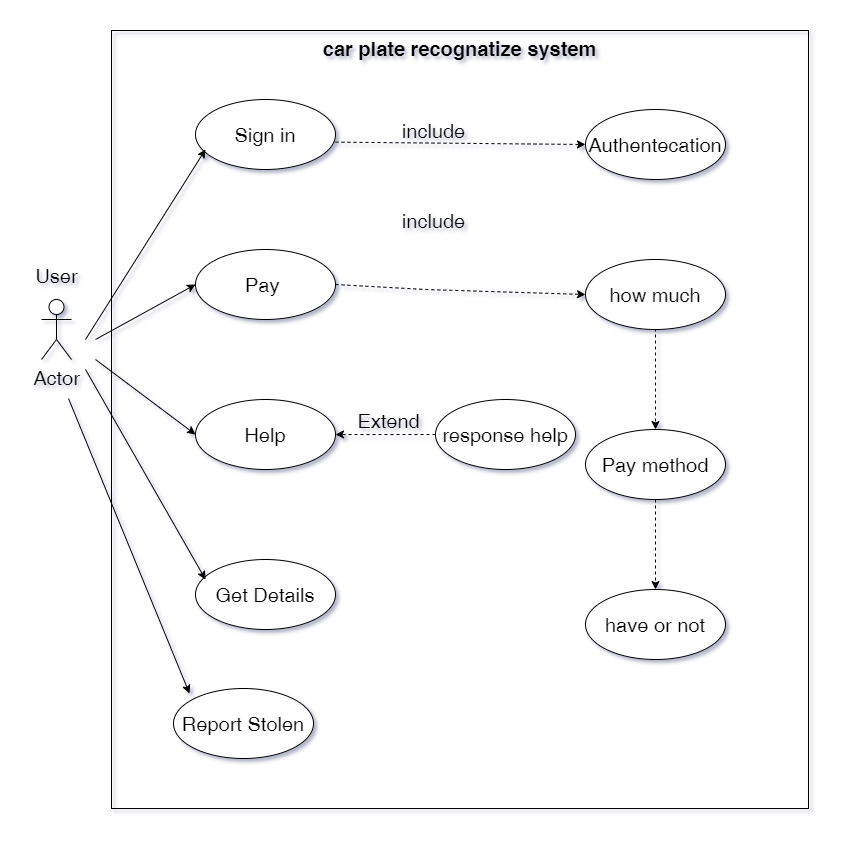

The diagram above was exported from draw.io. Its source (the exported page's mxGraphModel, read from the mxfile embedded in the PNG):
<mxGraphModel dx="1024" dy="592" grid="0" gridSize="10" guides="1" tooltips="1" connect="1" arrows="1" fold="1" page="1" pageScale="1" pageWidth="3300" pageHeight="4681" math="0" shadow="1">
  <root>
    <mxCell id="0" />
    <mxCell id="1" parent="0" />
    <mxCell id="lmoIwR7qKMPj0nIbH5Uk-6" value="Actor" style="shape=umlActor;verticalLabelPosition=bottom;verticalAlign=top;html=1;outlineConnect=0;fontSize=20;" parent="1" vertex="1">
      <mxGeometry x="106" y="460" width="30" height="60" as="geometry" />
    </mxCell>
    <mxCell id="lmoIwR7qKMPj0nIbH5Uk-9" value="User" style="text;html=1;align=center;verticalAlign=middle;resizable=0;points=[];autosize=1;strokeColor=none;fontSize=20;" parent="1" vertex="1">
      <mxGeometry x="95" y="422" width="52" height="28" as="geometry" />
    </mxCell>
    <mxCell id="lmoIwR7qKMPj0nIbH5Uk-11" value="Sign in" style="ellipse;whiteSpace=wrap;html=1;fontSize=20;" parent="1" vertex="1">
      <mxGeometry x="260" y="260" width="140" height="70" as="geometry" />
    </mxCell>
    <mxCell id="lmoIwR7qKMPj0nIbH5Uk-12" value="Authentecation" style="ellipse;whiteSpace=wrap;html=1;fontSize=20;" parent="1" vertex="1">
      <mxGeometry x="650" y="270" width="140" height="70" as="geometry" />
    </mxCell>
    <mxCell id="lmoIwR7qKMPj0nIbH5Uk-14" value="include" style="text;html=1;align=center;verticalAlign=middle;resizable=0;points=[];autosize=1;strokeColor=none;fontSize=20;" parent="1" vertex="1">
      <mxGeometry x="461" y="277" width="73" height="28" as="geometry" />
    </mxCell>
    <mxCell id="lmoIwR7qKMPj0nIbH5Uk-16" value="" style="endArrow=classic;html=1;dashed=1;exitX=1;exitY=0.609;exitDx=0;exitDy=0;exitPerimeter=0;entryX=0;entryY=0.5;entryDx=0;entryDy=0;fontSize=20;" parent="1" source="lmoIwR7qKMPj0nIbH5Uk-11" target="lmoIwR7qKMPj0nIbH5Uk-12" edge="1">
      <mxGeometry width="50" height="50" relative="1" as="geometry">
        <mxPoint x="470" y="310" as="sourcePoint" />
        <mxPoint x="520" y="260" as="targetPoint" />
      </mxGeometry>
    </mxCell>
    <mxCell id="lmoIwR7qKMPj0nIbH5Uk-19" value="Pay&amp;nbsp;" style="ellipse;whiteSpace=wrap;html=1;fontSize=20;" parent="1" vertex="1">
      <mxGeometry x="260" y="410" width="140" height="70" as="geometry" />
    </mxCell>
    <mxCell id="lmoIwR7qKMPj0nIbH5Uk-21" value="Help" style="ellipse;whiteSpace=wrap;html=1;fontSize=20;" parent="1" vertex="1">
      <mxGeometry x="260" y="560" width="140" height="70" as="geometry" />
    </mxCell>
    <mxCell id="lmoIwR7qKMPj0nIbH5Uk-22" value="Get Details" style="ellipse;whiteSpace=wrap;html=1;fontSize=20;" parent="1" vertex="1">
      <mxGeometry x="260" y="720" width="140" height="70" as="geometry" />
    </mxCell>
    <mxCell id="lmoIwR7qKMPj0nIbH5Uk-23" value="Pay method" style="ellipse;whiteSpace=wrap;html=1;fontSize=20;" parent="1" vertex="1">
      <mxGeometry x="650" y="590" width="140" height="70" as="geometry" />
    </mxCell>
    <mxCell id="lmoIwR7qKMPj0nIbH5Uk-28" value="" style="endArrow=classic;html=1;dashed=1;fontSize=20;exitX=0.5;exitY=1;exitDx=0;exitDy=0;" parent="1" target="lmoIwR7qKMPj0nIbH5Uk-23" edge="1">
      <mxGeometry width="50" height="50" relative="1" as="geometry">
        <mxPoint x="720" y="435" as="sourcePoint" />
        <mxPoint x="820" y="430" as="targetPoint" />
      </mxGeometry>
    </mxCell>
    <mxCell id="lmoIwR7qKMPj0nIbH5Uk-30" value="" style="endArrow=classic;html=1;dashed=1;fontSize=20;entryX=0;entryY=0.5;entryDx=0;entryDy=0;exitX=1;exitY=0.5;exitDx=0;exitDy=0;" parent="1" source="lmoIwR7qKMPj0nIbH5Uk-19" target="lmoIwR7qKMPj0nIbH5Uk-34" edge="1">
      <mxGeometry width="50" height="50" relative="1" as="geometry">
        <mxPoint x="400" y="440" as="sourcePoint" />
        <mxPoint x="580" y="530" as="targetPoint" />
        <Array as="points">
          <mxPoint x="490" y="450" />
        </Array>
      </mxGeometry>
    </mxCell>
    <mxCell id="lmoIwR7qKMPj0nIbH5Uk-32" value="" style="endArrow=classic;html=1;dashed=1;fontSize=20;entryX=0.5;entryY=0;entryDx=0;entryDy=0;exitX=0.5;exitY=1;exitDx=0;exitDy=0;" parent="1" source="lmoIwR7qKMPj0nIbH5Uk-23" edge="1">
      <mxGeometry width="50" height="50" relative="1" as="geometry">
        <mxPoint x="830" y="585" as="sourcePoint" />
        <mxPoint x="720" y="750" as="targetPoint" />
      </mxGeometry>
    </mxCell>
    <mxCell id="lmoIwR7qKMPj0nIbH5Uk-34" value="how much" style="ellipse;whiteSpace=wrap;html=1;fontSize=20;" parent="1" vertex="1">
      <mxGeometry x="650" y="420" width="140" height="70" as="geometry" />
    </mxCell>
    <mxCell id="lmoIwR7qKMPj0nIbH5Uk-36" value="include" style="text;html=1;align=center;verticalAlign=middle;resizable=0;points=[];autosize=1;strokeColor=none;fontSize=20;" parent="1" vertex="1">
      <mxGeometry x="461" y="367" width="73" height="28" as="geometry" />
    </mxCell>
    <mxCell id="lmoIwR7qKMPj0nIbH5Uk-37" value="have or not" style="ellipse;whiteSpace=wrap;html=1;fontSize=20;" parent="1" vertex="1">
      <mxGeometry x="650" y="750" width="140" height="70" as="geometry" />
    </mxCell>
    <mxCell id="lmoIwR7qKMPj0nIbH5Uk-43" style="edgeStyle=orthogonalEdgeStyle;rounded=0;orthogonalLoop=1;jettySize=auto;html=1;exitX=0;exitY=0.5;exitDx=0;exitDy=0;entryX=1;entryY=0.5;entryDx=0;entryDy=0;dashed=1;fontSize=20;" parent="1" source="lmoIwR7qKMPj0nIbH5Uk-38" target="lmoIwR7qKMPj0nIbH5Uk-21" edge="1">
      <mxGeometry relative="1" as="geometry" />
    </mxCell>
    <mxCell id="lmoIwR7qKMPj0nIbH5Uk-38" value="&lt;font style=&quot;font-size: 20px;&quot;&gt;response help&lt;/font&gt;" style="ellipse;whiteSpace=wrap;html=1;fontSize=20;" parent="1" vertex="1">
      <mxGeometry x="500" y="560" width="140" height="70" as="geometry" />
    </mxCell>
    <mxCell id="lmoIwR7qKMPj0nIbH5Uk-44" value="Extend" style="text;html=1;align=center;verticalAlign=middle;resizable=0;points=[];autosize=1;strokeColor=none;fontSize=20;" parent="1" vertex="1">
      <mxGeometry x="417" y="567" width="72" height="28" as="geometry" />
    </mxCell>
    <mxCell id="lmoIwR7qKMPj0nIbH5Uk-50" value="" style="endArrow=classic;html=1;fontSize=20;endFill=1;" parent="1" edge="1">
      <mxGeometry width="50" height="50" relative="1" as="geometry">
        <mxPoint x="150" y="500" as="sourcePoint" />
        <mxPoint x="270" y="310" as="targetPoint" />
      </mxGeometry>
    </mxCell>
    <mxCell id="lmoIwR7qKMPj0nIbH5Uk-51" value="" style="endArrow=classic;html=1;fontSize=20;entryX=0;entryY=0.5;entryDx=0;entryDy=0;endFill=1;" parent="1" target="lmoIwR7qKMPj0nIbH5Uk-19" edge="1">
      <mxGeometry width="50" height="50" relative="1" as="geometry">
        <mxPoint x="160" y="500" as="sourcePoint" />
        <mxPoint x="210" y="460" as="targetPoint" />
      </mxGeometry>
    </mxCell>
    <mxCell id="lmoIwR7qKMPj0nIbH5Uk-52" value="" style="endArrow=classic;html=1;fontSize=20;entryX=0;entryY=0.5;entryDx=0;entryDy=0;endFill=1;" parent="1" target="lmoIwR7qKMPj0nIbH5Uk-21" edge="1">
      <mxGeometry width="50" height="50" relative="1" as="geometry">
        <mxPoint x="160" y="520" as="sourcePoint" />
        <mxPoint x="210" y="480" as="targetPoint" />
      </mxGeometry>
    </mxCell>
    <mxCell id="lmoIwR7qKMPj0nIbH5Uk-53" value="" style="endArrow=classic;html=1;fontSize=20;endFill=1;" parent="1" edge="1">
      <mxGeometry width="50" height="50" relative="1" as="geometry">
        <mxPoint x="150" y="530" as="sourcePoint" />
        <mxPoint x="270" y="740" as="targetPoint" />
      </mxGeometry>
    </mxCell>
    <mxCell id="lmoIwR7qKMPj0nIbH5Uk-54" value="car plate recognatize system" style="shape=rect;html=1;verticalAlign=top;fontStyle=1;whiteSpace=wrap;align=center;fontSize=20;fillColor=none;" parent="1" vertex="1">
      <mxGeometry x="176" y="191" width="697" height="778" as="geometry" />
    </mxCell>
    <mxCell id="Avb1A8a9YwAhOEy9a_Y6-1" value="Report Stolen" style="ellipse;whiteSpace=wrap;html=1;fontSize=20;" vertex="1" parent="1">
      <mxGeometry x="238" y="849" width="140" height="70" as="geometry" />
    </mxCell>
    <mxCell id="Avb1A8a9YwAhOEy9a_Y6-2" value="" style="endArrow=classic;html=1;fontSize=20;endFill=1;" edge="1" parent="1">
      <mxGeometry width="50" height="50" relative="1" as="geometry">
        <mxPoint x="133" y="559" as="sourcePoint" />
        <mxPoint x="254" y="854" as="targetPoint" />
      </mxGeometry>
    </mxCell>
  </root>
</mxGraphModel>